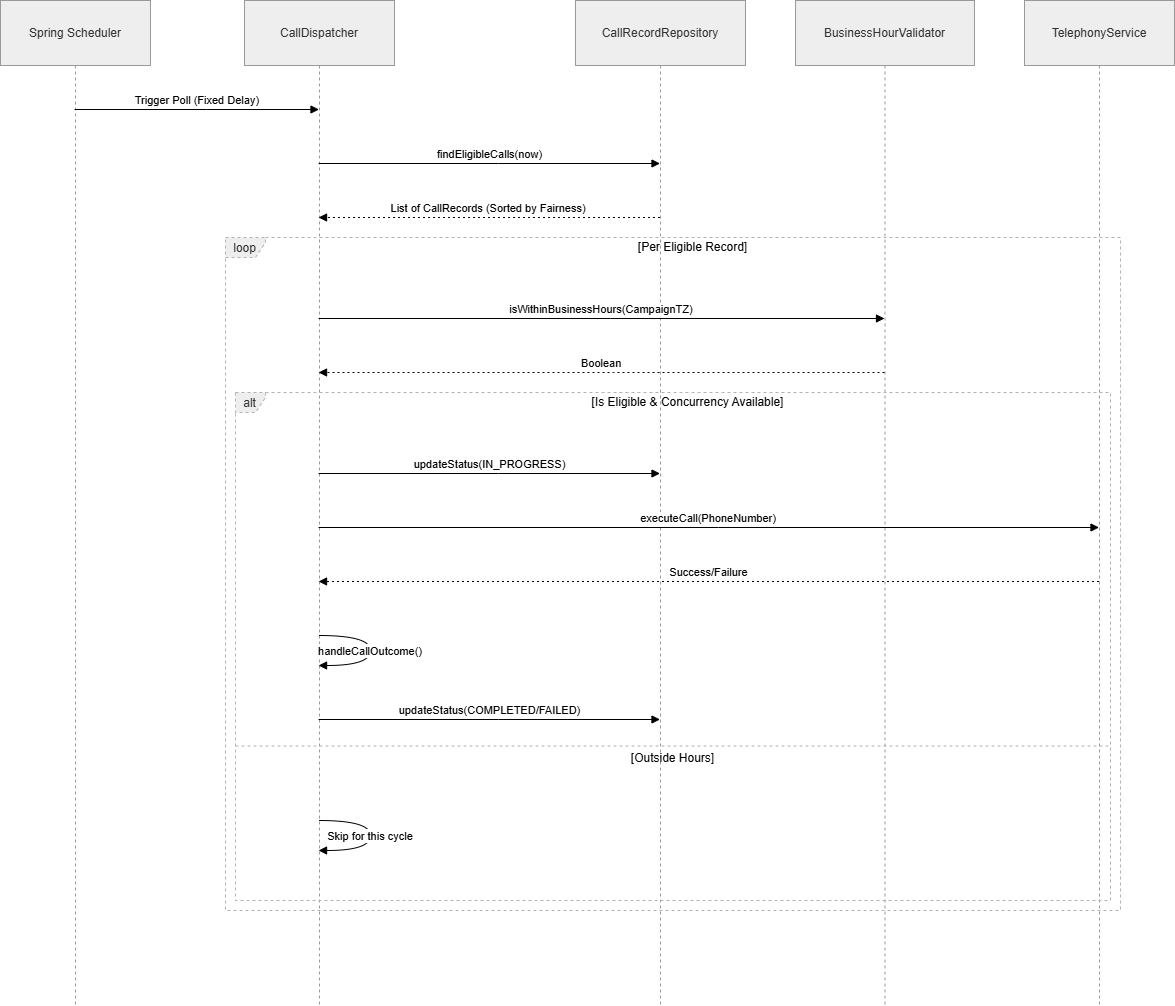

The diagram above was exported from draw.io. Its source (the exported page's mxGraphModel, read from the mxfile embedded in the PNG):
<mxGraphModel dx="1489" dy="803" grid="1" gridSize="10" guides="1" tooltips="1" connect="1" arrows="1" fold="1" page="1" pageScale="1" pageWidth="827" pageHeight="1169" math="0" shadow="0">
  <root>
    <mxCell id="0" />
    <mxCell id="1" parent="0" />
    <mxCell id="wolckix0wjXJ0AMYh805-74" parent="1" style="shape=umlLifeline;perimeter=lifelinePerimeter;whiteSpace=wrap;container=1;dropTarget=0;collapsible=0;recursiveResize=0;outlineConnect=0;portConstraint=eastwest;newEdgeStyle={&quot;edgeStyle&quot;:&quot;elbowEdgeStyle&quot;,&quot;elbow&quot;:&quot;vertical&quot;,&quot;curved&quot;:0,&quot;rounded&quot;:0};size=65;fillColor=light-dark(#eeeeee,#1f2020);strokeColor=light-dark(#999999,#cccccc);fontColor=light-dark(#333333,#cccccc);" value="Spring Scheduler" vertex="1">
      <mxGeometry height="1005" width="150" x="20" y="600" as="geometry" />
    </mxCell>
    <mxCell id="wolckix0wjXJ0AMYh805-75" parent="1" style="shape=umlLifeline;perimeter=lifelinePerimeter;whiteSpace=wrap;container=1;dropTarget=0;collapsible=0;recursiveResize=0;outlineConnect=0;portConstraint=eastwest;newEdgeStyle={&quot;edgeStyle&quot;:&quot;elbowEdgeStyle&quot;,&quot;elbow&quot;:&quot;vertical&quot;,&quot;curved&quot;:0,&quot;rounded&quot;:0};size=65;fillColor=light-dark(#eeeeee,#1f2020);strokeColor=light-dark(#999999,#cccccc);fontColor=light-dark(#333333,#cccccc);" value="CallDispatcher" vertex="1">
      <mxGeometry height="1005" width="150" x="264" y="600" as="geometry" />
    </mxCell>
    <mxCell id="wolckix0wjXJ0AMYh805-76" parent="1" style="shape=umlLifeline;perimeter=lifelinePerimeter;whiteSpace=wrap;container=1;dropTarget=0;collapsible=0;recursiveResize=0;outlineConnect=0;portConstraint=eastwest;newEdgeStyle={&quot;edgeStyle&quot;:&quot;elbowEdgeStyle&quot;,&quot;elbow&quot;:&quot;vertical&quot;,&quot;curved&quot;:0,&quot;rounded&quot;:0};size=65;fillColor=light-dark(#eeeeee,#1f2020);strokeColor=light-dark(#999999,#cccccc);fontColor=light-dark(#333333,#cccccc);" value="CallRecordRepository" vertex="1">
      <mxGeometry height="1005" width="170" x="595" y="600" as="geometry" />
    </mxCell>
    <mxCell id="wolckix0wjXJ0AMYh805-77" parent="1" style="shape=umlLifeline;perimeter=lifelinePerimeter;whiteSpace=wrap;container=1;dropTarget=0;collapsible=0;recursiveResize=0;outlineConnect=0;portConstraint=eastwest;newEdgeStyle={&quot;edgeStyle&quot;:&quot;elbowEdgeStyle&quot;,&quot;elbow&quot;:&quot;vertical&quot;,&quot;curved&quot;:0,&quot;rounded&quot;:0};size=65;fillColor=light-dark(#eeeeee,#1f2020);strokeColor=light-dark(#999999,#cccccc);fontColor=light-dark(#333333,#cccccc);" value="BusinessHourValidator" vertex="1">
      <mxGeometry height="1005" width="179" x="815" y="600" as="geometry" />
    </mxCell>
    <mxCell id="wolckix0wjXJ0AMYh805-78" parent="1" style="shape=umlLifeline;perimeter=lifelinePerimeter;whiteSpace=wrap;container=1;dropTarget=0;collapsible=0;recursiveResize=0;outlineConnect=0;portConstraint=eastwest;newEdgeStyle={&quot;edgeStyle&quot;:&quot;elbowEdgeStyle&quot;,&quot;elbow&quot;:&quot;vertical&quot;,&quot;curved&quot;:0,&quot;rounded&quot;:0};size=65;fillColor=light-dark(#eeeeee,#1f2020);strokeColor=light-dark(#999999,#cccccc);fontColor=light-dark(#333333,#cccccc);" value="TelephonyService" vertex="1">
      <mxGeometry height="1005" width="150" x="1044" y="600" as="geometry" />
    </mxCell>
    <mxCell id="wolckix0wjXJ0AMYh805-79" parent="1" style="shape=umlFrame;dashed=1;pointerEvents=0;dropTarget=0;strokeColor=#B3B3B3;height=20;width=30;fillColor=light-dark(#eeeeee,#1f2020);fontColor=light-dark(#333333,#cccccc);" value="alt" vertex="1">
      <mxGeometry height="508" width="875" x="255" y="992" as="geometry" />
    </mxCell>
    <mxCell id="wolckix0wjXJ0AMYh805-80" parent="wolckix0wjXJ0AMYh805-79" style="text;strokeColor=none;fillColor=none;align=center;verticalAlign=middle;whiteSpace=wrap;" value="[Is Eligible &amp; Concurrency Available]" vertex="1">
      <mxGeometry height="20" width="845" x="30" as="geometry" />
    </mxCell>
    <mxCell id="wolckix0wjXJ0AMYh805-81" parent="wolckix0wjXJ0AMYh805-79" style="shape=line;dashed=1;whiteSpace=wrap;verticalAlign=top;labelPosition=center;verticalLabelPosition=middle;align=center;strokeColor=#B3B3B3;" value="[Outside Hours]" vertex="1">
      <mxGeometry height="3" width="875" y="352" as="geometry" />
    </mxCell>
    <mxCell id="wolckix0wjXJ0AMYh805-82" parent="1" style="shape=umlFrame;dashed=1;pointerEvents=0;dropTarget=0;strokeColor=#B3B3B3;height=20;width=40;fillColor=light-dark(#eeeeee,#1f2020);fontColor=light-dark(#333333,#cccccc);" value="loop" vertex="1">
      <mxGeometry height="673" width="895" x="245" y="837" as="geometry" />
    </mxCell>
    <mxCell id="wolckix0wjXJ0AMYh805-83" parent="wolckix0wjXJ0AMYh805-82" style="text;strokeColor=none;fillColor=none;align=center;verticalAlign=middle;whiteSpace=wrap;" value="[Per Eligible Record]" vertex="1">
      <mxGeometry height="20" width="855" x="40" as="geometry" />
    </mxCell>
    <mxCell id="wolckix0wjXJ0AMYh805-84" edge="1" parent="1" source="wolckix0wjXJ0AMYh805-74" style="verticalAlign=bottom;edgeStyle=elbowEdgeStyle;elbow=vertical;curved=0;rounded=0;endArrow=block;" target="wolckix0wjXJ0AMYh805-75" value="Trigger Poll (Fixed Delay)">
      <mxGeometry relative="1" as="geometry">
        <Array as="points">
          <mxPoint x="226" y="709" />
        </Array>
      </mxGeometry>
    </mxCell>
    <mxCell id="wolckix0wjXJ0AMYh805-85" edge="1" parent="1" source="wolckix0wjXJ0AMYh805-75" style="verticalAlign=bottom;edgeStyle=elbowEdgeStyle;elbow=vertical;curved=0;rounded=0;endArrow=block;" target="wolckix0wjXJ0AMYh805-76" value="findEligibleCalls(now)">
      <mxGeometry relative="1" as="geometry">
        <Array as="points">
          <mxPoint x="518" y="763" />
        </Array>
      </mxGeometry>
    </mxCell>
    <mxCell id="wolckix0wjXJ0AMYh805-86" edge="1" parent="1" source="wolckix0wjXJ0AMYh805-76" style="verticalAlign=bottom;edgeStyle=elbowEdgeStyle;elbow=vertical;curved=0;rounded=0;dashed=1;dashPattern=2 3;endArrow=block;" target="wolckix0wjXJ0AMYh805-75" value="List of CallRecords (Sorted by Fairness)">
      <mxGeometry relative="1" as="geometry">
        <Array as="points">
          <mxPoint x="521" y="817" />
        </Array>
      </mxGeometry>
    </mxCell>
    <mxCell id="wolckix0wjXJ0AMYh805-87" edge="1" parent="1" source="wolckix0wjXJ0AMYh805-75" style="verticalAlign=bottom;edgeStyle=elbowEdgeStyle;elbow=vertical;curved=0;rounded=0;endArrow=block;" target="wolckix0wjXJ0AMYh805-77" value="isWithinBusinessHours(CampaignTZ)">
      <mxGeometry relative="1" as="geometry">
        <Array as="points">
          <mxPoint x="630" y="918" />
        </Array>
      </mxGeometry>
    </mxCell>
    <mxCell id="wolckix0wjXJ0AMYh805-88" edge="1" parent="1" source="wolckix0wjXJ0AMYh805-77" style="verticalAlign=bottom;edgeStyle=elbowEdgeStyle;elbow=vertical;curved=0;rounded=0;dashed=1;dashPattern=2 3;endArrow=block;" target="wolckix0wjXJ0AMYh805-75" value="Boolean">
      <mxGeometry relative="1" as="geometry">
        <Array as="points">
          <mxPoint x="633" y="972" />
        </Array>
      </mxGeometry>
    </mxCell>
    <mxCell id="wolckix0wjXJ0AMYh805-89" edge="1" parent="1" source="wolckix0wjXJ0AMYh805-75" style="verticalAlign=bottom;edgeStyle=elbowEdgeStyle;elbow=vertical;curved=0;rounded=0;endArrow=block;" target="wolckix0wjXJ0AMYh805-76" value="updateStatus(IN_PROGRESS)">
      <mxGeometry relative="1" as="geometry">
        <Array as="points">
          <mxPoint x="518" y="1073" />
        </Array>
      </mxGeometry>
    </mxCell>
    <mxCell id="wolckix0wjXJ0AMYh805-90" edge="1" parent="1" source="wolckix0wjXJ0AMYh805-75" style="verticalAlign=bottom;edgeStyle=elbowEdgeStyle;elbow=vertical;curved=0;rounded=0;endArrow=block;" target="wolckix0wjXJ0AMYh805-78" value="executeCall(PhoneNumber)">
      <mxGeometry relative="1" as="geometry">
        <Array as="points">
          <mxPoint x="738" y="1127" />
        </Array>
      </mxGeometry>
    </mxCell>
    <mxCell id="wolckix0wjXJ0AMYh805-91" edge="1" parent="1" source="wolckix0wjXJ0AMYh805-78" style="verticalAlign=bottom;edgeStyle=elbowEdgeStyle;elbow=vertical;curved=0;rounded=0;dashed=1;dashPattern=2 3;endArrow=block;" target="wolckix0wjXJ0AMYh805-75" value="Success/Failure">
      <mxGeometry relative="1" as="geometry">
        <Array as="points">
          <mxPoint x="741" y="1181" />
        </Array>
      </mxGeometry>
    </mxCell>
    <mxCell id="wolckix0wjXJ0AMYh805-92" edge="1" parent="1" source="wolckix0wjXJ0AMYh805-75" style="curved=1;endArrow=block;rounded=0;" target="wolckix0wjXJ0AMYh805-75" value="handleCallOutcome()">
      <mxGeometry relative="1" as="geometry">
        <Array as="points">
          <mxPoint x="390" y="1235" />
          <mxPoint x="390" y="1265" />
        </Array>
      </mxGeometry>
    </mxCell>
    <mxCell id="wolckix0wjXJ0AMYh805-93" edge="1" parent="1" source="wolckix0wjXJ0AMYh805-75" style="verticalAlign=bottom;edgeStyle=elbowEdgeStyle;elbow=vertical;curved=0;rounded=0;endArrow=block;" target="wolckix0wjXJ0AMYh805-76" value="updateStatus(COMPLETED/FAILED)">
      <mxGeometry relative="1" as="geometry">
        <Array as="points">
          <mxPoint x="518" y="1319" />
        </Array>
      </mxGeometry>
    </mxCell>
    <mxCell id="wolckix0wjXJ0AMYh805-94" edge="1" parent="1" source="wolckix0wjXJ0AMYh805-75" style="curved=1;endArrow=block;rounded=0;" target="wolckix0wjXJ0AMYh805-75" value="Skip for this cycle">
      <mxGeometry relative="1" as="geometry">
        <Array as="points">
          <mxPoint x="390" y="1420" />
          <mxPoint x="390" y="1450" />
        </Array>
      </mxGeometry>
    </mxCell>
  </root>
</mxGraphModel>